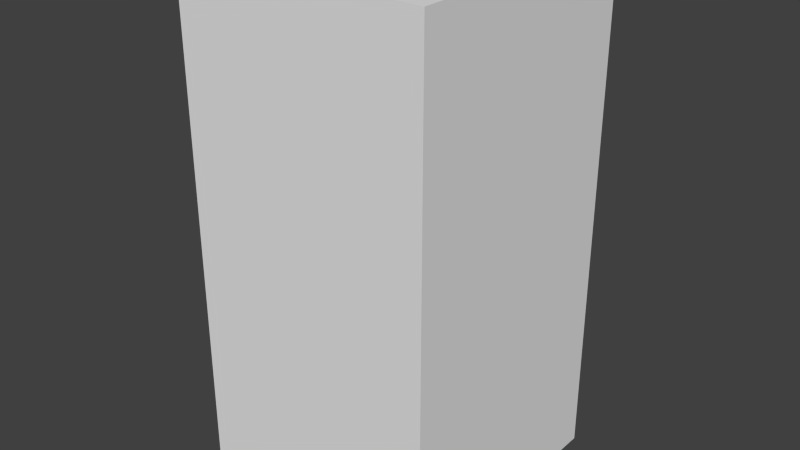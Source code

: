 # Source: greenAxesOne.blend  (saved by Blender 2.68.0; exported with 4.5.12 LTS)
import bpy
from mathutils import Matrix  # noqa: F401  (used for matrix-valued properties, if any)

bpy.ops.wm.read_factory_settings(use_empty=True)
scene = bpy.context.scene
scene.name = 'Scene'

# ---- collections
col_collection_1 = bpy.data.collections.new('Collection 1'); scene.collection.children.link(col_collection_1)

# ---- world
world_world = bpy.data.worlds.new('World'); scene.world = world_world
world_world.color = (0.05088, 0.05088, 0.05088)
world_world.use_sun_shadow = False
world_world.sun_shadow_jitter_overblur = 0.0
world_world.cycles.sampling_method = 'MANUAL'
world_world.cycles.sample_map_resolution = 256

# ---- meshes
me_greenaxesone = bpy.data.meshes.new('greenAxesOne')
me_greenaxesone.from_pydata([(-0.5, -0.5, -1.0), (-0.5, 0.5, -1.0), (0.5, 0.5, -1.0), (0.5, -0.5, -1.0), (-0.5, -0.5, 1.0), (-0.5, 0.5, 1.0), (0.5, 0.5, 1.0), (0.5, -0.5, 1.0)], [], [(4, 5, 1, 0), (5, 6, 2, 1), (6, 7, 3, 2), (7, 4, 0, 3), (0, 1, 2, 3), (7, 6, 5, 4)])
me_greenaxesone.use_remesh_preserve_volume = False
me_greenaxesone.use_remesh_preserve_attributes = False
me_greenaxesone.use_mirror_vertex_groups = False
me_greenaxesone.update()

# ---- objects
ob_greenaxesone = bpy.data.objects.new('greenAxesOne', me_greenaxesone)

# ---- transforms, parenting, visibility, modifiers, constraints
ob_greenaxesone.location = (0.0, 0.0, 0.0)
ob_greenaxesone.lineart.crease_threshold = 0.0

# ---- collection membership
col_collection_1.objects.link(ob_greenaxesone)

# ---- scene / render settings (as saved in the file)
scene.frame_start = 1; scene.frame_end = 250; scene.frame_set(1)
scene.render.engine = 'BLENDER_EEVEE_NEXT'
scene.render.image_settings.color_mode = 'RGB'
scene.render.image_settings.compression = 90
scene.render.resolution_percentage = 50
scene.render.dither_intensity = 0.0
scene.cycles.use_denoising = False
scene.cycles.samples = 10
scene.cycles.sampling_pattern = 'TABULATED_SOBOL'
scene.cycles.light_sampling_threshold = 0.0
scene.cycles.use_adaptive_sampling = False
scene.cycles.use_light_tree = False
scene.cycles.blur_glossy = 0.0
scene.cycles.volume_bounces = 1
scene.cycles.pixel_filter_type = 'GAUSSIAN'
scene.cycles.sample_clamp_indirect = 0.0
scene.view_settings.view_transform = 'Standard'
bpy.context.view_layer.update()

# ---- added for rendering (the .blend has no active camera and no usable light): camera, sun
cam_auto = bpy.data.cameras.new('AutoCamera')
cam_auto.lens = 50.0
cam_auto.sensor_width = 36.0
cam_auto.clip_end = 1000.0
ob_auto_camera = bpy.data.objects.new('AutoCamera', cam_auto)
scene.collection.objects.link(ob_auto_camera)
ob_auto_camera.location = (2.26633, -2.71959, 1.81306)
ob_auto_camera.rotation_euler = (1.09748, -7.21219e-08, 0.694738)
scene.camera = ob_auto_camera
light_auto_sun = bpy.data.lights.new('AutoSun', 'SUN')
light_auto_sun.energy = 3.0
light_auto_sun.angle = 0.0523599
ob_auto_sun = bpy.data.objects.new('AutoSun', light_auto_sun)
scene.collection.objects.link(ob_auto_sun)
ob_auto_sun.rotation_euler = (0.872665, 0.174533, 0.523599)
bpy.context.view_layer.update()

